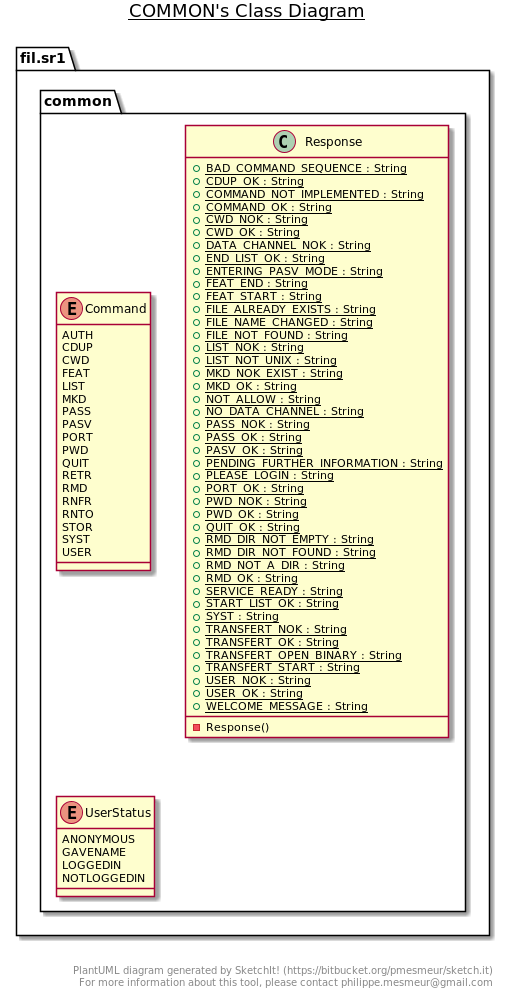

The diagram above was rendered by PlantUML. Its source (embedded in the PNG):
@startuml

title __COMMON's Class Diagram__\n

  namespace fil.sr1 {
    namespace common {
      enum Command {
        AUTH
        CDUP
        CWD
        FEAT
        LIST
        MKD
        PASS
        PASV
        PORT
        PWD
        QUIT
        RETR
        RMD
        RNFR
        RNTO
        STOR
        SYST
        USER
      }
    }
  }
  

  namespace fil.sr1 {
    namespace common {
      class fil.sr1.common.Response {
          {static} + BAD_COMMAND_SEQUENCE : String
          {static} + CDUP_OK : String
          {static} + COMMAND_NOT_IMPLEMENTED : String
          {static} + COMMAND_OK : String
          {static} + CWD_NOK : String
          {static} + CWD_OK : String
          {static} + DATA_CHANNEL_NOK : String
          {static} + END_LIST_OK : String
          {static} + ENTERING_PASV_MODE : String
          {static} + FEAT_END : String
          {static} + FEAT_START : String
          {static} + FILE_ALREADY_EXISTS : String
          {static} + FILE_NAME_CHANGED : String
          {static} + FILE_NOT_FOUND : String
          {static} + LIST_NOK : String
          {static} + LIST_NOT_UNIX : String
          {static} + MKD_NOK_EXIST : String
          {static} + MKD_OK : String
          {static} + NOT_ALLOW : String
          {static} + NO_DATA_CHANNEL : String
          {static} + PASS_NOK : String
          {static} + PASS_OK : String
          {static} + PASV_OK : String
          {static} + PENDING_FURTHER_INFORMATION : String
          {static} + PLEASE_LOGIN : String
          {static} + PORT_OK : String
          {static} + PWD_NOK : String
          {static} + PWD_OK : String
          {static} + QUIT_OK : String
          {static} + RMD_DIR_NOT_EMPTY : String
          {static} + RMD_DIR_NOT_FOUND : String
          {static} + RMD_NOT_A_DIR : String
          {static} + RMD_OK : String
          {static} + SERVICE_READY : String
          {static} + START_LIST_OK : String
          {static} + SYST : String
          {static} + TRANSFERT_NOK : String
          {static} + TRANSFERT_OK : String
          {static} + TRANSFERT_OPEN_BINARY : String
          {static} + TRANSFERT_START : String
          {static} + USER_NOK : String
          {static} + USER_OK : String
          {static} + WELCOME_MESSAGE : String
          - Response()
      }
    }
  }
  

  namespace fil.sr1 {
    namespace common {
      enum UserStatus {
        ANONYMOUS
        GAVENAME
        LOGGEDIN
        NOTLOGGEDIN
      }
    }
  }
  



right footer


PlantUML diagram generated by SketchIt! (https://bitbucket.org/pmesmeur/sketch.it)
For more information about this tool, please contact philippe.mesmeur@gmail.com
endfooter

@enduml